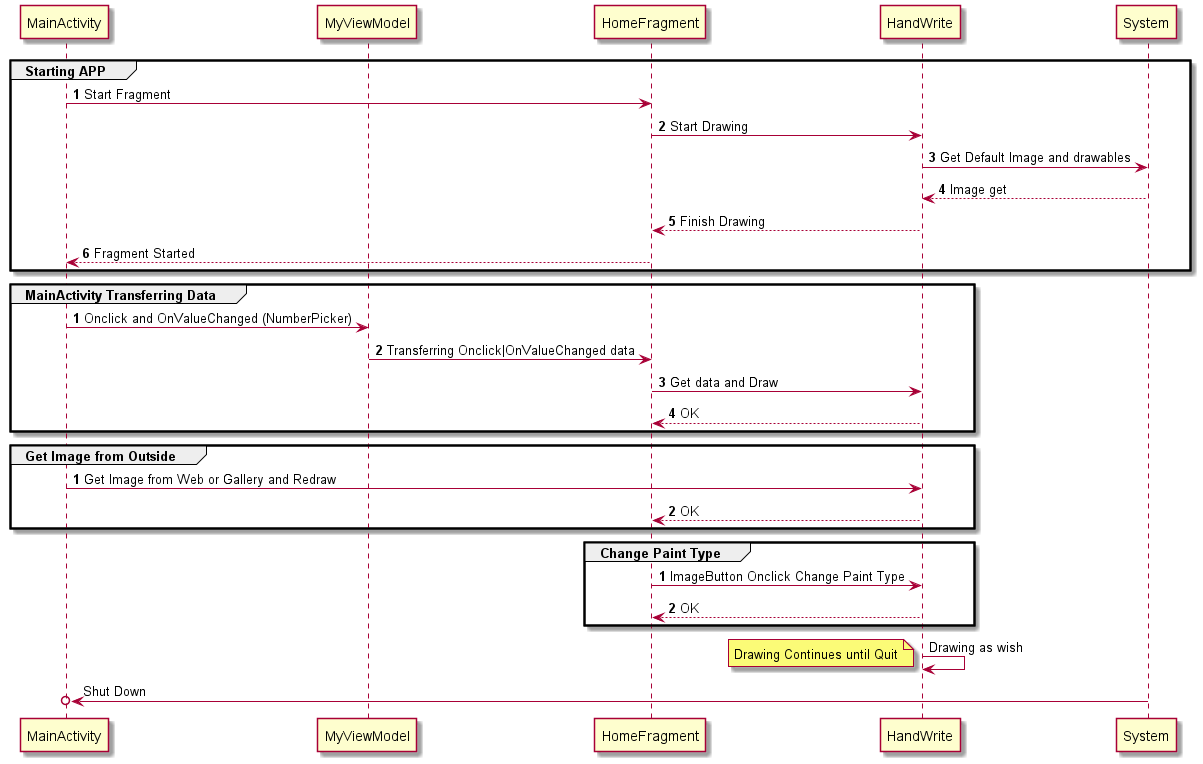

The diagram above was rendered by PlantUML. Its source (embedded in the PNG):
@startuml
'https://plantuml.com/sequence-diagram

autonumber
participant MainActivity order 10
participant MyViewModel order 20
participant HomeFragment order 30
participant HandWrite order 40
participant System order 50

group Starting APP
MainActivity -> HomeFragment: Start Fragment
HomeFragment -> HandWrite: Start Drawing
HandWrite -> System: Get Default Image and drawables
HandWrite <-- System: Image get
HomeFragment <-- HandWrite: Finish Drawing
MainActivity <-- HomeFragment: Fragment Started
end

group MainActivity Transferring Data
autonumber
MainActivity -> MyViewModel: Onclick and OnValueChanged (NumberPicker)
MyViewModel -> HomeFragment: Transferring Onclick|OnValueChanged data
HomeFragment -> HandWrite: Get data and Draw
HomeFragment <-- HandWrite: OK
end

group Get Image from Outside
autonumber
MainActivity -> HandWrite: Get Image from Web or Gallery and Redraw
HomeFragment <-- HandWrite: OK
end

group Change Paint Type
autonumber
HomeFragment -> HandWrite: ImageButton Onclick Change Paint Type
HomeFragment <-- HandWrite: OK
end

autonumber stop
HandWrite -> HandWrite: Drawing as wish
note left
Drawing Continues until Quit
end note

System ->O MainActivity: Shut Down

@enduml